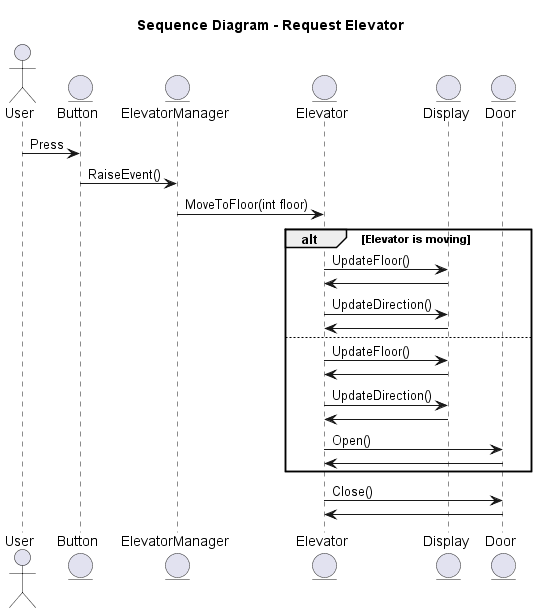

The diagram above was rendered by PlantUML. Its source (embedded in the PNG):
@startuml Sequence_RequestElevator
title Sequence Diagram - Request Elevator

Actor User
entity Button
entity ElevatorManager
entity Elevator
entity Display
entity Door
User->Button : Press
Button -> ElevatorManager : RaiseEvent()
ElevatorManager -> Elevator : MoveToFloor(int floor)
alt Elevator is moving
Elevator -> Display : UpdateFloor()
Display -> Elevator
Elevator -> Display : UpdateDirection()
Display -> Elevator
else
Elevator -> Display : UpdateFloor()
Display -> Elevator
Elevator -> Display : UpdateDirection()
Display -> Elevator
Elevator -> Door : Open()
Door -> Elevator
end

Elevator ->Door : Close()
Door -> Elevator

@enduml